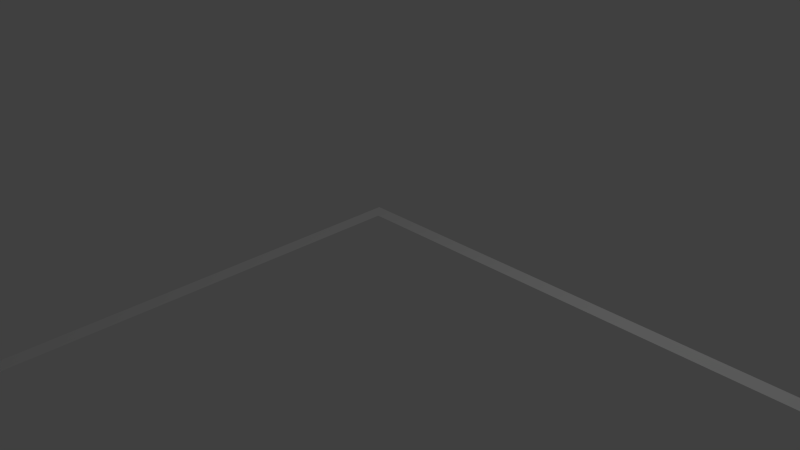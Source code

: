 # Source: highBay_newOriginMoreSpaceObstacles.blend  (saved by Blender 2.71.0; exported with 4.5.12 LTS)
import bpy
from mathutils import Matrix  # noqa: F401  (used for matrix-valued properties, if any)

bpy.ops.wm.read_factory_settings(use_empty=True)
scene = bpy.context.scene
scene.name = 'Scene'

# ---- collections
col_collection_1 = bpy.data.collections.new('Collection 1'); scene.collection.children.link(col_collection_1)

# ---- world
world_world = bpy.data.worlds.new('World'); scene.world = world_world
world_world.color = (0.05088, 0.05088, 0.05088)
world_world.use_sun_shadow = False
world_world.sun_shadow_jitter_overblur = 0.0
world_world.cycles.sampling_method = 'MANUAL'
world_world.cycles.sample_map_resolution = 256

# ---- cameras
cam_camera = bpy.data.cameras.new('Camera')
cam_camera.clip_end = 100.0
cam_camera.lens = 35.0
cam_camera.sensor_width = 32.0
cam_camera.sensor_height = 18.0
cam_camera.ortho_scale = 7.314
cam_camera.dof.focus_distance = 0.0
cam_camera.dof.aperture_fstop = 128.0

# ---- lights
light_lamp = bpy.data.lights.new('Lamp', 'POINT')
light_lamp.transmission_factor = 0.0
light_lamp.cutoff_distance = 30.0
light_lamp.energy = 100.0
light_lamp.shadow_buffer_clip_start = 1.001
light_lamp.shadow_soft_size = 0.1
light_lamp.shadow_maximum_resolution = 0.006
light_lamp.use_absolute_resolution = True
light_lamp.cycles.use_multiple_importance_sampling = False

# ---- meshes
me_plane = bpy.data.meshes.new('Plane')
me_plane.from_pydata([(-1.0, -18.4, 0.0), (32.88, -18.4, 0.0), (-1.0, 1.0, 0.0), (32.88, 1.0, 0.0), (-1.0, 0.8, 0.0), (32.88, 0.8, 0.0), (-1.0, -18.2, 0.0), (32.88, -18.2, 0.0), (-0.8, -18.4, 0.0), (-0.8, 1.0, 0.0), (-0.8, 0.8, 0.0), (-0.8, -18.2, 0.0), (32.68, -18.4, 0.0), (32.68, 1.0, 0.0), (32.68, 0.8, 0.0), (32.68, -18.2, 0.0), (30.86, -8.345, 0.0), (30.88, -2.687, 0.0), (26.65, -3.474, 0.0), (26.52, -0.724, 0.0), (14.74, -1.663, 0.0), (14.8, 0.409, 0.0), (26.42, -1.838, 0.0), (26.56, -0.486, 0.0), (15.44, -6.606, 0.0), (20.44, -5.789, 0.0), (15.02, -1.666, 0.0), (19.61, -1.676, 0.0), (14.62, -5.203, 0.0), (22.87, -12.99, 0.0), (28.21, -13.05, 0.0), (22.43, -9.04, 0.0), (26.72, -7.657, 1.032e-13), (24.8, -7.475, 0.0), (22.09, -10.63, 0.0), (24.12, -14.08, 0.0), (28.52, -10.51, 1.032e-13), (23.44, -8.096, 0.0), (22.12, -11.86, 0.0), (26.59, -14.39, 0.0), (28.3, -8.951, 0.0), (10.71, -2.529, 0.0), (3.856, -2.447, 0.0), (10.68, -5.236, 0.0), (3.66, -5.151, 0.0), (12.35, -8.44, 0.0), (5.379, -8.515, 0.0), (11.39, -9.264, 0.0), (5.367, -9.51, 0.0), (6.24, -16.21, 0.0), (12.53, -16.2, 0.0), (4.811, -12.57, 0.0), (12.94, -12.19, 0.0), (0.1, -13.51, 0.0), (1.937, -12.85, 0.0), (0.153, -8.89, 0.0), (2.17, -9.83, 0.0)], [], [(14, 5, 3, 13), (15, 7, 5, 14), (12, 1, 7, 15), (4, 10, 9, 2), (6, 11, 10, 4), (0, 8, 11, 6), (10, 14, 13, 9), (16, 17, 19, 18), (8, 12, 15, 11), (20, 22, 23, 21), (24, 25, 27, 26, 28), (29, 35, 39, 30, 36, 40, 32, 33, 37, 31, 34, 38), (41, 42, 44, 43), (45, 46, 48, 47), (49, 50, 52, 51), (53, 54, 56, 55)])
me_plane.use_remesh_preserve_volume = False
me_plane.use_remesh_preserve_attributes = False
me_plane.use_mirror_vertex_groups = False
me_plane.update()

# ---- objects
ob_plane = bpy.data.objects.new('Plane', me_plane)
ob_lamp = bpy.data.objects.new('Lamp', light_lamp)
ob_camera = bpy.data.objects.new('Camera', cam_camera)

# ---- transforms, parenting, visibility, modifiers, constraints
ob_plane.location = (0.0, 0.0, 0.0)
ob_plane.lineart.crease_threshold = 0.0
ob_lamp.location = (4.076, 1.005, 5.904)
ob_lamp.rotation_euler = (0.6503, 0.05522, 1.866)
ob_lamp.lock_rotations_4d = False
ob_lamp.empty_display_type = 'ARROWS'
ob_lamp.color = (0.0, 0.0, 0.0, 0.0)
ob_lamp.lineart.crease_threshold = 0.0
ob_camera.location = (7.481, -6.508, 5.344)
ob_camera.rotation_euler = (1.109, 0.01082, 0.8149)
ob_camera.lock_rotations_4d = False
ob_camera.empty_display_type = 'ARROWS'
ob_camera.color = (0.0, 0.0, 0.0, 0.0)
ob_camera.display_type = 'WIRE'
ob_camera.lineart.crease_threshold = 0.0

# ---- collection membership
col_collection_1.objects.link(ob_plane)
col_collection_1.objects.link(ob_lamp)
col_collection_1.objects.link(ob_camera)

# ---- scene / render settings (as saved in the file)
scene.camera = ob_camera
scene.frame_start = 1; scene.frame_end = 250; scene.frame_set(1)
scene.render.engine = 'BLENDER_EEVEE_NEXT'
scene.render.resolution_percentage = 50
scene.render.dither_intensity = 0.0
scene.cycles.use_denoising = False
scene.cycles.samples = 10
scene.cycles.sampling_pattern = 'TABULATED_SOBOL'
scene.cycles.light_sampling_threshold = 0.0
scene.cycles.use_adaptive_sampling = False
scene.cycles.use_light_tree = False
scene.cycles.blur_glossy = 0.0
scene.cycles.volume_bounces = 1
scene.cycles.pixel_filter_type = 'GAUSSIAN'
scene.cycles.sample_clamp_indirect = 0.0
scene.view_settings.view_transform = 'Standard'
bpy.context.view_layer.update()
